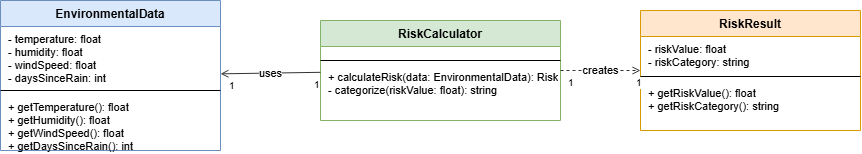

The diagram above was exported from draw.io. Its source (the exported page's mxGraphModel, read from the mxfile embedded in the PNG):
<mxGraphModel dx="691" dy="828" grid="1" gridSize="10" guides="1" tooltips="1" connect="1" arrows="1" fold="1" page="1" pageScale="1" pageWidth="900" pageHeight="500" math="0" shadow="0">
  <root>
    <mxCell id="0" />
    <mxCell id="1" parent="0" />
    <mxCell id="envData" parent="1" style="swimlane;fontStyle=1;align=center;verticalAlign=top;childLayout=stackLayout;horizontal=1;startSize=26;horizontalStack=0;resizeParent=0;resizeParentMax=0;collapsible=0;swimlaneFillColor=#ffffff;fillColor=#dae8fc;strokeColor=#6c8ebf;" value="EnvironmentalData" vertex="1">
      <mxGeometry height="150" width="220" x="40" y="80" as="geometry" />
    </mxCell>
    <mxCell id="envData-attrs" parent="envData" style="text;align=left;verticalAlign=top;spacingLeft=6;spacingRight=2;overflow=hidden;portConstraint=eastwest;fontSize=11;" value="- temperature: float&#10;- humidity: float&#10;- windSpeed: float&#10;- daysSinceRain: int" vertex="1">
      <mxGeometry height="60" width="220" y="26" as="geometry" />
    </mxCell>
    <mxCell id="envData-div" parent="envData" style="line;strokeWidth=1;fillColor=none;align=left;verticalAlign=middle;spacingTop=-1;spacingLeft=3;spacingRight=3;rotatable=0;" value="" vertex="1">
      <mxGeometry height="8" width="220" y="86" as="geometry" />
    </mxCell>
    <mxCell id="envData-methods" parent="envData" style="text;align=left;verticalAlign=top;spacingLeft=6;spacingRight=2;overflow=hidden;portConstraint=eastwest;fontSize=11;" value="+ getTemperature(): float&#10;+ getHumidity(): float&#10;+ getWindSpeed(): float&#10;+ getDaysSinceRain(): int" vertex="1">
      <mxGeometry height="56" width="220" y="94" as="geometry" />
    </mxCell>
    <mxCell id="riskCalc" parent="1" style="swimlane;fontStyle=1;align=center;verticalAlign=top;childLayout=stackLayout;horizontal=1;startSize=26;horizontalStack=0;resizeParent=0;resizeParentMax=0;collapsible=0;swimlaneFillColor=#ffffff;fillColor=#d5e8d4;strokeColor=#82b366;" value="RiskCalculator" vertex="1">
      <mxGeometry height="100" width="240" x="360" y="100" as="geometry" />
    </mxCell>
    <mxCell id="riskCalc-attrs" parent="riskCalc" style="text;align=left;verticalAlign=top;spacingLeft=6;spacingRight=2;overflow=hidden;portConstraint=eastwest;fontSize=11;" value="" vertex="1">
      <mxGeometry height="10" width="240" y="26" as="geometry" />
    </mxCell>
    <mxCell id="riskCalc-div" parent="riskCalc" style="line;strokeWidth=1;fillColor=none;align=left;verticalAlign=middle;spacingTop=-1;spacingLeft=3;spacingRight=3;rotatable=0;" value="" vertex="1">
      <mxGeometry height="8" width="240" y="36" as="geometry" />
    </mxCell>
    <mxCell id="riskCalc-methods" parent="riskCalc" style="text;align=left;verticalAlign=top;spacingLeft=6;spacingRight=2;overflow=hidden;portConstraint=eastwest;fontSize=11;" value="+ calculateRisk(data: EnvironmentalData): RiskResult&#10;- categorize(riskValue: float): string" vertex="1">
      <mxGeometry height="56" width="240" y="44" as="geometry" />
    </mxCell>
    <mxCell id="riskResult" parent="1" style="swimlane;fontStyle=1;align=center;verticalAlign=top;childLayout=stackLayout;horizontal=1;startSize=26;horizontalStack=0;resizeParent=0;resizeParentMax=0;collapsible=0;swimlaneFillColor=#ffffff;fillColor=#ffe6cc;strokeColor=#d79b00;" value="RiskResult" vertex="1">
      <mxGeometry height="120" width="220" x="680" y="90" as="geometry" />
    </mxCell>
    <mxCell id="riskResult-attrs" parent="riskResult" style="text;align=left;verticalAlign=top;spacingLeft=6;spacingRight=2;overflow=hidden;portConstraint=eastwest;fontSize=11;" value="- riskValue: float&#10;- riskCategory: string" vertex="1">
      <mxGeometry height="36" width="220" y="26" as="geometry" />
    </mxCell>
    <mxCell id="riskResult-div" parent="riskResult" style="line;strokeWidth=1;fillColor=none;align=left;verticalAlign=middle;spacingTop=-1;spacingLeft=3;spacingRight=3;rotatable=0;" value="" vertex="1">
      <mxGeometry height="8" width="220" y="62" as="geometry" />
    </mxCell>
    <mxCell id="riskResult-methods" parent="riskResult" style="text;align=left;verticalAlign=top;spacingLeft=6;spacingRight=2;overflow=hidden;portConstraint=eastwest;fontSize=11;" value="+ getRiskValue(): float&#10;+ getRiskCategory(): string" vertex="1">
      <mxGeometry height="40" width="220" y="70" as="geometry" />
    </mxCell>
    <mxCell id="edge1" edge="1" parent="1" source="riskCalc" style="edgeStyle=none;html=1;endArrow=open;endFill=0;startArrow=none;fontSize=11;strokeColor=#333333;" target="envData" value="uses">
      <mxGeometry relative="1" as="geometry">
        <mxPoint x="1" as="sourcePoint" />
      </mxGeometry>
    </mxCell>
    <mxCell id="edge1-mult-src" connectable="0" parent="edge1" style="edgeLabel;html=1;fontSize=10;" value="1" vertex="1">
      <mxGeometry relative="1" x="-0.85" as="geometry">
        <mxPoint as="offset" />
      </mxGeometry>
    </mxCell>
    <mxCell id="edge1-mult-tgt" connectable="0" parent="edge1" style="edgeLabel;html=1;fontSize=10;" value="1" vertex="1">
      <mxGeometry relative="1" x="0.85" as="geometry">
        <mxPoint as="offset" />
      </mxGeometry>
    </mxCell>
    <mxCell id="edge2" edge="1" parent="1" source="riskCalc" style="edgeStyle=none;html=1;dashed=1;endArrow=open;endFill=0;startArrow=none;fontSize=11;strokeColor=#333333;" target="riskResult" value="creates">
      <mxGeometry relative="1" as="geometry" />
    </mxCell>
    <mxCell id="edge2-mult-src" connectable="0" parent="edge2" style="edgeLabel;html=1;fontSize=10;" value="1" vertex="1">
      <mxGeometry relative="1" x="-0.85" as="geometry">
        <mxPoint as="offset" />
      </mxGeometry>
    </mxCell>
    <mxCell id="edge2-mult-tgt" connectable="0" parent="edge2" style="edgeLabel;html=1;fontSize=10;" value="1" vertex="1">
      <mxGeometry relative="1" x="0.85" as="geometry">
        <mxPoint as="offset" />
      </mxGeometry>
    </mxCell>
  </root>
</mxGraphModel>